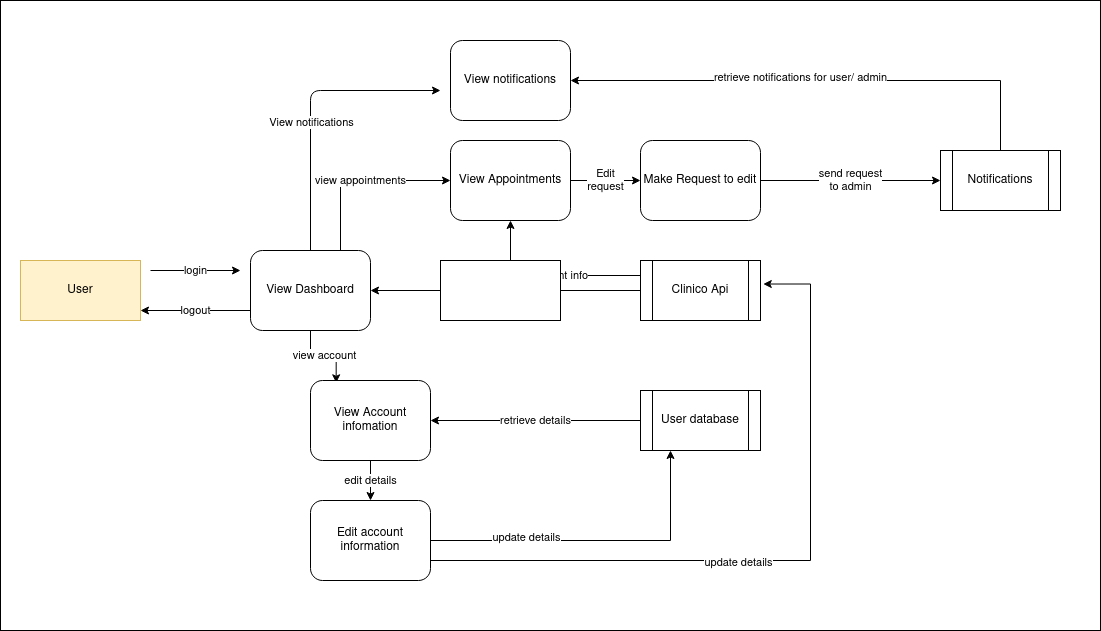

The diagram above was exported from draw.io. Its source (the exported page's mxGraphModel, read from the mxfile embedded in the PNG):
<mxGraphModel dx="1212" dy="700" grid="1" gridSize="10" guides="1" tooltips="1" connect="1" arrows="1" fold="1" page="1" pageScale="1" pageWidth="1169" pageHeight="827" math="0" shadow="0">
  <root>
    <mxCell id="0" />
    <mxCell id="1" parent="0" />
    <mxCell id="pbVxSGueE_MNGqoAe8LI-8" value="" style="rounded=0;whiteSpace=wrap;html=1;verticalAlign=middle;" vertex="1" parent="1">
      <mxGeometry x="30" y="120" width="1100" height="630" as="geometry" />
    </mxCell>
    <mxCell id="u16KGttdVBcK3C0yGYlV-1" value="&lt;div&gt;User&lt;/div&gt;" style="rounded=0;whiteSpace=wrap;html=1;fillColor=#fff2cc;strokeColor=#d6b656;" parent="1" vertex="1">
      <mxGeometry x="50" y="380" width="120" height="60" as="geometry" />
    </mxCell>
    <mxCell id="u16KGttdVBcK3C0yGYlV-35" value="retrieve details" style="edgeStyle=orthogonalEdgeStyle;rounded=0;orthogonalLoop=1;jettySize=auto;html=1;entryX=1;entryY=0.5;entryDx=0;entryDy=0;" parent="1" source="u16KGttdVBcK3C0yGYlV-4" target="u16KGttdVBcK3C0yGYlV-17" edge="1">
      <mxGeometry relative="1" as="geometry" />
    </mxCell>
    <mxCell id="u16KGttdVBcK3C0yGYlV-4" value="User database" style="shape=process;whiteSpace=wrap;html=1;backgroundOutline=1;" parent="1" vertex="1">
      <mxGeometry x="670" y="510" width="120" height="60" as="geometry" />
    </mxCell>
    <mxCell id="u16KGttdVBcK3C0yGYlV-43" value="next appointment info" style="edgeStyle=orthogonalEdgeStyle;rounded=0;orthogonalLoop=1;jettySize=auto;html=1;exitX=0;exitY=0.5;exitDx=0;exitDy=0;entryX=1;entryY=0.5;entryDx=0;entryDy=0;" parent="1" source="u16KGttdVBcK3C0yGYlV-5" target="u16KGttdVBcK3C0yGYlV-6" edge="1">
      <mxGeometry relative="1" as="geometry" />
    </mxCell>
    <mxCell id="u16KGttdVBcK3C0yGYlV-46" value="appointment info" style="edgeStyle=orthogonalEdgeStyle;rounded=0;orthogonalLoop=1;jettySize=auto;html=1;exitX=0;exitY=0.25;exitDx=0;exitDy=0;entryX=0.5;entryY=1;entryDx=0;entryDy=0;" parent="1" source="u16KGttdVBcK3C0yGYlV-5" target="u16KGttdVBcK3C0yGYlV-11" edge="1">
      <mxGeometry relative="1" as="geometry" />
    </mxCell>
    <mxCell id="u16KGttdVBcK3C0yGYlV-5" value="Clinico Api" style="shape=process;whiteSpace=wrap;html=1;backgroundOutline=1;" parent="1" vertex="1">
      <mxGeometry x="670" y="380" width="120" height="60" as="geometry" />
    </mxCell>
    <mxCell id="u16KGttdVBcK3C0yGYlV-40" value="&lt;div&gt;view account&lt;/div&gt;" style="edgeStyle=orthogonalEdgeStyle;rounded=0;orthogonalLoop=1;jettySize=auto;html=1;exitX=0.5;exitY=1;exitDx=0;exitDy=0;entryX=0.214;entryY=0.029;entryDx=0;entryDy=0;entryPerimeter=0;" parent="1" source="u16KGttdVBcK3C0yGYlV-6" target="u16KGttdVBcK3C0yGYlV-17" edge="1">
      <mxGeometry relative="1" as="geometry" />
    </mxCell>
    <mxCell id="u16KGttdVBcK3C0yGYlV-45" value="view appointments" style="edgeStyle=orthogonalEdgeStyle;rounded=0;orthogonalLoop=1;jettySize=auto;html=1;exitX=0.75;exitY=0;exitDx=0;exitDy=0;entryX=0;entryY=0.5;entryDx=0;entryDy=0;" parent="1" source="u16KGttdVBcK3C0yGYlV-6" target="u16KGttdVBcK3C0yGYlV-11" edge="1">
      <mxGeometry relative="1" as="geometry">
        <mxPoint x="450" y="300" as="targetPoint" />
      </mxGeometry>
    </mxCell>
    <mxCell id="u16KGttdVBcK3C0yGYlV-6" value="&lt;div&gt;View Dashboard&lt;/div&gt;" style="rounded=1;whiteSpace=wrap;html=1;rounded=1;" parent="1" vertex="1">
      <mxGeometry x="280" y="370" width="120" height="80" as="geometry" />
    </mxCell>
    <mxCell id="u16KGttdVBcK3C0yGYlV-47" value="&lt;div&gt;Edit&lt;/div&gt;&lt;div&gt;request&lt;br&gt;&lt;/div&gt;" style="edgeStyle=orthogonalEdgeStyle;rounded=0;orthogonalLoop=1;jettySize=auto;html=1;exitX=1;exitY=0.5;exitDx=0;exitDy=0;entryX=0;entryY=0.5;entryDx=0;entryDy=0;" parent="1" source="u16KGttdVBcK3C0yGYlV-11" target="u16KGttdVBcK3C0yGYlV-14" edge="1">
      <mxGeometry relative="1" as="geometry" />
    </mxCell>
    <mxCell id="u16KGttdVBcK3C0yGYlV-11" value="&lt;div&gt;View Appointments&lt;/div&gt;" style="rounded=1;whiteSpace=wrap;html=1;" parent="1" vertex="1">
      <mxGeometry x="480" y="260" width="120" height="80" as="geometry" />
    </mxCell>
    <mxCell id="u16KGttdVBcK3C0yGYlV-50" value="&lt;div&gt;send request&lt;/div&gt;&lt;div&gt; to admin&lt;/div&gt;" style="edgeStyle=orthogonalEdgeStyle;rounded=0;orthogonalLoop=1;jettySize=auto;html=1;exitX=1;exitY=0.5;exitDx=0;exitDy=0;entryX=0;entryY=0.5;entryDx=0;entryDy=0;" parent="1" source="u16KGttdVBcK3C0yGYlV-14" target="u16KGttdVBcK3C0yGYlV-48" edge="1">
      <mxGeometry relative="1" as="geometry" />
    </mxCell>
    <mxCell id="u16KGttdVBcK3C0yGYlV-14" value="Make Request to edit" style="rounded=1;whiteSpace=wrap;html=1;" parent="1" vertex="1">
      <mxGeometry x="670" y="260" width="120" height="80" as="geometry" />
    </mxCell>
    <mxCell id="u16KGttdVBcK3C0yGYlV-42" value="&lt;div&gt;edit details&lt;/div&gt;" style="edgeStyle=orthogonalEdgeStyle;rounded=0;orthogonalLoop=1;jettySize=auto;html=1;exitX=0.5;exitY=1;exitDx=0;exitDy=0;entryX=0.5;entryY=0;entryDx=0;entryDy=0;" parent="1" source="u16KGttdVBcK3C0yGYlV-17" target="u16KGttdVBcK3C0yGYlV-18" edge="1">
      <mxGeometry relative="1" as="geometry" />
    </mxCell>
    <mxCell id="u16KGttdVBcK3C0yGYlV-17" value="&lt;div&gt;View Account infomation&lt;/div&gt;" style="rounded=1;whiteSpace=wrap;html=1;rounded=1;" parent="1" vertex="1">
      <mxGeometry x="340" y="500" width="120" height="80" as="geometry" />
    </mxCell>
    <mxCell id="u16KGttdVBcK3C0yGYlV-36" style="edgeStyle=orthogonalEdgeStyle;rounded=0;orthogonalLoop=1;jettySize=auto;html=1;exitX=1;exitY=0.5;exitDx=0;exitDy=0;entryX=0.25;entryY=1;entryDx=0;entryDy=0;" parent="1" source="u16KGttdVBcK3C0yGYlV-18" target="u16KGttdVBcK3C0yGYlV-4" edge="1">
      <mxGeometry relative="1" as="geometry" />
    </mxCell>
    <mxCell id="u16KGttdVBcK3C0yGYlV-44" value="update details" style="edgeLabel;html=1;align=center;verticalAlign=middle;resizable=0;points=[];" parent="u16KGttdVBcK3C0yGYlV-36" vertex="1" connectable="0">
      <mxGeometry x="-0.4239" y="4" relative="1" as="geometry">
        <mxPoint as="offset" />
      </mxGeometry>
    </mxCell>
    <mxCell id="pbVxSGueE_MNGqoAe8LI-5" style="edgeStyle=orthogonalEdgeStyle;rounded=0;orthogonalLoop=1;jettySize=auto;html=1;exitX=1;exitY=0.75;exitDx=0;exitDy=0;entryX=1.023;entryY=0.392;entryDx=0;entryDy=0;entryPerimeter=0;" edge="1" parent="1" source="u16KGttdVBcK3C0yGYlV-18" target="u16KGttdVBcK3C0yGYlV-5">
      <mxGeometry relative="1" as="geometry">
        <mxPoint x="840" y="400" as="targetPoint" />
        <Array as="points">
          <mxPoint x="840" y="680" />
          <mxPoint x="840" y="404" />
        </Array>
      </mxGeometry>
    </mxCell>
    <mxCell id="pbVxSGueE_MNGqoAe8LI-6" value="update details" style="edgeLabel;html=1;align=center;verticalAlign=middle;resizable=0;points=[];" vertex="1" connectable="0" parent="pbVxSGueE_MNGqoAe8LI-5">
      <mxGeometry x="-0.128" y="-1" relative="1" as="geometry">
        <mxPoint as="offset" />
      </mxGeometry>
    </mxCell>
    <mxCell id="u16KGttdVBcK3C0yGYlV-18" value="Edit account information" style="rounded=1;whiteSpace=wrap;html=1;" parent="1" vertex="1">
      <mxGeometry x="340" y="620" width="120" height="80" as="geometry" />
    </mxCell>
    <mxCell id="u16KGttdVBcK3C0yGYlV-38" value="&lt;div&gt;logout&lt;/div&gt;" style="endArrow=classic;html=1;" parent="1" edge="1">
      <mxGeometry width="50" height="50" relative="1" as="geometry">
        <mxPoint x="280" y="430" as="sourcePoint" />
        <mxPoint x="170" y="430" as="targetPoint" />
      </mxGeometry>
    </mxCell>
    <mxCell id="u16KGttdVBcK3C0yGYlV-39" value="login" style="endArrow=classic;html=1;" parent="1" edge="1">
      <mxGeometry width="50" height="50" relative="1" as="geometry">
        <mxPoint x="180" y="390" as="sourcePoint" />
        <mxPoint x="270" y="390" as="targetPoint" />
      </mxGeometry>
    </mxCell>
    <mxCell id="u16KGttdVBcK3C0yGYlV-51" style="edgeStyle=orthogonalEdgeStyle;rounded=0;orthogonalLoop=1;jettySize=auto;html=1;exitX=0.5;exitY=0;exitDx=0;exitDy=0;entryX=1;entryY=0.5;entryDx=0;entryDy=0;" parent="1" source="u16KGttdVBcK3C0yGYlV-48" target="u16KGttdVBcK3C0yGYlV-49" edge="1">
      <mxGeometry relative="1" as="geometry" />
    </mxCell>
    <mxCell id="u16KGttdVBcK3C0yGYlV-52" value="retrieve notifications for user/ admin" style="edgeLabel;html=1;align=center;verticalAlign=middle;resizable=0;points=[];" parent="u16KGttdVBcK3C0yGYlV-51" vertex="1" connectable="0">
      <mxGeometry x="0.0824" y="-4" relative="1" as="geometry">
        <mxPoint as="offset" />
      </mxGeometry>
    </mxCell>
    <mxCell id="u16KGttdVBcK3C0yGYlV-48" value="Notifications" style="shape=process;whiteSpace=wrap;html=1;backgroundOutline=1;" parent="1" vertex="1">
      <mxGeometry x="970" y="270" width="120" height="60" as="geometry" />
    </mxCell>
    <mxCell id="u16KGttdVBcK3C0yGYlV-49" value="&lt;div&gt;View notifications&lt;br&gt;&lt;/div&gt;" style="rounded=1;whiteSpace=wrap;html=1;" parent="1" vertex="1">
      <mxGeometry x="480" y="160" width="120" height="80" as="geometry" />
    </mxCell>
    <mxCell id="u16KGttdVBcK3C0yGYlV-53" value="" style="endArrow=classic;html=1;exitX=0.5;exitY=0;exitDx=0;exitDy=0;" parent="1" source="u16KGttdVBcK3C0yGYlV-6" edge="1">
      <mxGeometry width="50" height="50" relative="1" as="geometry">
        <mxPoint x="500" y="440" as="sourcePoint" />
        <mxPoint x="470" y="210" as="targetPoint" />
        <Array as="points">
          <mxPoint x="340" y="210" />
        </Array>
      </mxGeometry>
    </mxCell>
    <mxCell id="u16KGttdVBcK3C0yGYlV-54" value="View notifications" style="edgeLabel;html=1;align=center;verticalAlign=middle;resizable=0;points=[];" parent="u16KGttdVBcK3C0yGYlV-53" vertex="1" connectable="0">
      <mxGeometry x="-0.1072" relative="1" as="geometry">
        <mxPoint as="offset" />
      </mxGeometry>
    </mxCell>
    <mxCell id="pbVxSGueE_MNGqoAe8LI-7" value="" style="rounded=0;whiteSpace=wrap;html=1;" vertex="1" parent="1">
      <mxGeometry x="470" y="380" width="120" height="60" as="geometry" />
    </mxCell>
  </root>
</mxGraphModel>